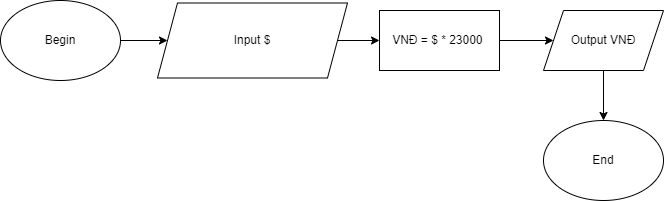

The diagram above was exported from draw.io. Its source (the exported page's mxGraphModel, read from the mxfile embedded in the PNG):
<mxGraphModel dx="794" dy="424" grid="1" gridSize="10" guides="1" tooltips="1" connect="1" arrows="1" fold="1" page="1" pageScale="1" pageWidth="827" pageHeight="1169" math="0" shadow="0">
  <root>
    <mxCell id="0" />
    <mxCell id="1" parent="0" />
    <mxCell id="S_1OOZdcfWo4Haq89YCz-2" value="" style="edgeStyle=orthogonalEdgeStyle;rounded=0;orthogonalLoop=1;jettySize=auto;html=1;" parent="1" source="PYa20E8tYSq-DWgPbFoY-1" target="S_1OOZdcfWo4Haq89YCz-1" edge="1">
      <mxGeometry relative="1" as="geometry" />
    </mxCell>
    <mxCell id="PYa20E8tYSq-DWgPbFoY-1" value="Begin" style="ellipse;whiteSpace=wrap;html=1;" parent="1" vertex="1">
      <mxGeometry x="40" y="40" width="120" height="80" as="geometry" />
    </mxCell>
    <mxCell id="hfclAsqEDYOwvHrGqUwP-2" value="" style="edgeStyle=orthogonalEdgeStyle;rounded=0;orthogonalLoop=1;jettySize=auto;html=1;" parent="1" source="S_1OOZdcfWo4Haq89YCz-1" target="hfclAsqEDYOwvHrGqUwP-1" edge="1">
      <mxGeometry relative="1" as="geometry" />
    </mxCell>
    <mxCell id="S_1OOZdcfWo4Haq89YCz-1" value="Input $" style="shape=parallelogram;perimeter=parallelogramPerimeter;whiteSpace=wrap;html=1;fixedSize=1;" parent="1" vertex="1">
      <mxGeometry x="197" y="42.5" width="190" height="75" as="geometry" />
    </mxCell>
    <mxCell id="qf_A134ykKHXE6cjxRGn-2" value="" style="edgeStyle=orthogonalEdgeStyle;rounded=0;orthogonalLoop=1;jettySize=auto;html=1;" parent="1" source="hfclAsqEDYOwvHrGqUwP-1" target="qf_A134ykKHXE6cjxRGn-1" edge="1">
      <mxGeometry relative="1" as="geometry" />
    </mxCell>
    <mxCell id="hfclAsqEDYOwvHrGqUwP-1" value="VNĐ = $ * 23000&amp;nbsp;" style="whiteSpace=wrap;html=1;" parent="1" vertex="1">
      <mxGeometry x="419" y="50" width="120" height="60" as="geometry" />
    </mxCell>
    <mxCell id="qf_A134ykKHXE6cjxRGn-4" value="" style="edgeStyle=orthogonalEdgeStyle;rounded=0;orthogonalLoop=1;jettySize=auto;html=1;" parent="1" source="qf_A134ykKHXE6cjxRGn-1" target="qf_A134ykKHXE6cjxRGn-3" edge="1">
      <mxGeometry relative="1" as="geometry" />
    </mxCell>
    <mxCell id="qf_A134ykKHXE6cjxRGn-1" value="Output VNĐ" style="shape=parallelogram;perimeter=parallelogramPerimeter;whiteSpace=wrap;html=1;fixedSize=1;" parent="1" vertex="1">
      <mxGeometry x="583" y="50" width="120" height="60" as="geometry" />
    </mxCell>
    <mxCell id="qf_A134ykKHXE6cjxRGn-3" value="End" style="ellipse;whiteSpace=wrap;html=1;" parent="1" vertex="1">
      <mxGeometry x="583" y="160" width="120" height="80" as="geometry" />
    </mxCell>
  </root>
</mxGraphModel>